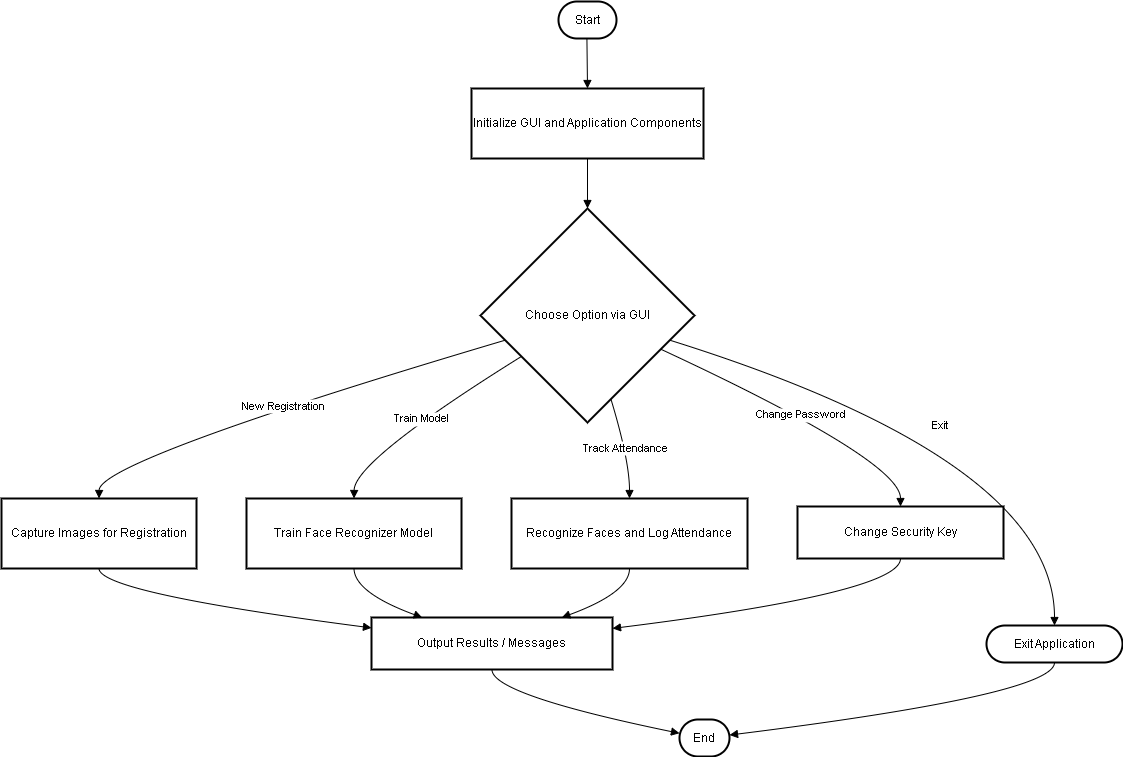

The diagram above was exported from draw.io. Its source (the exported page's mxGraphModel, read from the mxfile embedded in the PNG):
<mxGraphModel dx="880" dy="434" grid="1" gridSize="10" guides="1" tooltips="1" connect="1" arrows="1" fold="1" page="1" pageScale="1" pageWidth="850" pageHeight="1100" math="0" shadow="0">
  <root>
    <mxCell id="0" />
    <mxCell id="1" parent="0" />
    <mxCell id="hqThPqxHxJS_TIQVE6GH-1" value="Start" style="rounded=1;whiteSpace=wrap;arcSize=50;strokeWidth=2;" vertex="1" parent="1">
      <mxGeometry x="577" y="20" width="58" height="37" as="geometry" />
    </mxCell>
    <mxCell id="hqThPqxHxJS_TIQVE6GH-2" value="Initialize GUI and Application Components" style="whiteSpace=wrap;strokeWidth=2;" vertex="1" parent="1">
      <mxGeometry x="490" y="107" width="232" height="70" as="geometry" />
    </mxCell>
    <mxCell id="hqThPqxHxJS_TIQVE6GH-3" value="Choose Option via GUI" style="rhombus;strokeWidth=2;whiteSpace=wrap;" vertex="1" parent="1">
      <mxGeometry x="499" y="227" width="214" height="214" as="geometry" />
    </mxCell>
    <mxCell id="hqThPqxHxJS_TIQVE6GH-4" value="Exit Application" style="rounded=1;whiteSpace=wrap;arcSize=50;strokeWidth=2;" vertex="1" parent="1">
      <mxGeometry x="1005" y="644" width="136" height="37" as="geometry" />
    </mxCell>
    <mxCell id="hqThPqxHxJS_TIQVE6GH-5" value="Output Results / Messages" style="whiteSpace=wrap;strokeWidth=2;" vertex="1" parent="1">
      <mxGeometry x="390" y="636" width="241" height="52" as="geometry" />
    </mxCell>
    <mxCell id="hqThPqxHxJS_TIQVE6GH-6" value="End" style="rounded=1;whiteSpace=wrap;arcSize=50;strokeWidth=2;" vertex="1" parent="1">
      <mxGeometry x="698" y="738" width="50" height="37" as="geometry" />
    </mxCell>
    <mxCell id="hqThPqxHxJS_TIQVE6GH-7" value="Capture Images for Registration" style="whiteSpace=wrap;strokeWidth=2;" vertex="1" parent="1">
      <mxGeometry x="20" y="517" width="195" height="70" as="geometry" />
    </mxCell>
    <mxCell id="hqThPqxHxJS_TIQVE6GH-8" value="Train Face Recognizer Model" style="whiteSpace=wrap;strokeWidth=2;" vertex="1" parent="1">
      <mxGeometry x="265" y="517" width="215" height="70" as="geometry" />
    </mxCell>
    <mxCell id="hqThPqxHxJS_TIQVE6GH-9" value="Recognize Faces and Log Attendance" style="whiteSpace=wrap;strokeWidth=2;" vertex="1" parent="1">
      <mxGeometry x="530" y="517" width="236" height="70" as="geometry" />
    </mxCell>
    <mxCell id="hqThPqxHxJS_TIQVE6GH-10" value="Change Security Key" style="whiteSpace=wrap;strokeWidth=2;" vertex="1" parent="1">
      <mxGeometry x="816" y="525" width="206" height="52" as="geometry" />
    </mxCell>
    <mxCell id="hqThPqxHxJS_TIQVE6GH-11" value="" style="curved=1;startArrow=none;endArrow=block;exitX=0.49;exitY=1;entryX=0.5;entryY=0;rounded=0;" edge="1" parent="1" source="hqThPqxHxJS_TIQVE6GH-1" target="hqThPqxHxJS_TIQVE6GH-2">
      <mxGeometry relative="1" as="geometry">
        <Array as="points" />
      </mxGeometry>
    </mxCell>
    <mxCell id="hqThPqxHxJS_TIQVE6GH-12" value="" style="curved=1;startArrow=none;endArrow=block;exitX=0.5;exitY=0.99;entryX=0.5;entryY=0;rounded=0;" edge="1" parent="1" source="hqThPqxHxJS_TIQVE6GH-2" target="hqThPqxHxJS_TIQVE6GH-3">
      <mxGeometry relative="1" as="geometry">
        <Array as="points" />
      </mxGeometry>
    </mxCell>
    <mxCell id="hqThPqxHxJS_TIQVE6GH-13" value="New Registration" style="curved=1;startArrow=none;endArrow=block;exitX=0;exitY=0.65;entryX=0.5;entryY=-0.01;rounded=0;" edge="1" parent="1" source="hqThPqxHxJS_TIQVE6GH-3" target="hqThPqxHxJS_TIQVE6GH-7">
      <mxGeometry relative="1" as="geometry">
        <Array as="points">
          <mxPoint x="118" y="479" />
        </Array>
      </mxGeometry>
    </mxCell>
    <mxCell id="hqThPqxHxJS_TIQVE6GH-14" value="Train Model" style="curved=1;startArrow=none;endArrow=block;exitX=0;exitY=0.81;entryX=0.5;entryY=-0.01;rounded=0;" edge="1" parent="1" source="hqThPqxHxJS_TIQVE6GH-3" target="hqThPqxHxJS_TIQVE6GH-8">
      <mxGeometry relative="1" as="geometry">
        <Array as="points">
          <mxPoint x="373" y="479" />
        </Array>
      </mxGeometry>
    </mxCell>
    <mxCell id="hqThPqxHxJS_TIQVE6GH-15" value="Track Attendance" style="curved=1;startArrow=none;endArrow=block;exitX=0.64;exitY=1;entryX=0.5;entryY=-0.01;rounded=0;" edge="1" parent="1" source="hqThPqxHxJS_TIQVE6GH-3" target="hqThPqxHxJS_TIQVE6GH-9">
      <mxGeometry relative="1" as="geometry">
        <Array as="points">
          <mxPoint x="648" y="479" />
        </Array>
      </mxGeometry>
    </mxCell>
    <mxCell id="hqThPqxHxJS_TIQVE6GH-16" value="Change Password" style="curved=1;startArrow=none;endArrow=block;exitX=1;exitY=0.73;entryX=0.5;entryY=0.01;rounded=0;" edge="1" parent="1" source="hqThPqxHxJS_TIQVE6GH-3" target="hqThPqxHxJS_TIQVE6GH-10">
      <mxGeometry relative="1" as="geometry">
        <Array as="points">
          <mxPoint x="919" y="479" />
        </Array>
      </mxGeometry>
    </mxCell>
    <mxCell id="hqThPqxHxJS_TIQVE6GH-17" value="Exit" style="curved=1;startArrow=none;endArrow=block;exitX=1;exitY=0.65;entryX=0.5;entryY=-0.01;rounded=0;" edge="1" parent="1" source="hqThPqxHxJS_TIQVE6GH-3" target="hqThPqxHxJS_TIQVE6GH-4">
      <mxGeometry relative="1" as="geometry">
        <Array as="points">
          <mxPoint x="1073" y="479" />
        </Array>
      </mxGeometry>
    </mxCell>
    <mxCell id="hqThPqxHxJS_TIQVE6GH-18" value="" style="curved=1;startArrow=none;endArrow=block;exitX=0.5;exitY=0.99;entryX=0;entryY=0.2;rounded=0;" edge="1" parent="1" source="hqThPqxHxJS_TIQVE6GH-7" target="hqThPqxHxJS_TIQVE6GH-5">
      <mxGeometry relative="1" as="geometry">
        <Array as="points">
          <mxPoint x="118" y="611" />
        </Array>
      </mxGeometry>
    </mxCell>
    <mxCell id="hqThPqxHxJS_TIQVE6GH-19" value="" style="curved=1;startArrow=none;endArrow=block;exitX=0.5;exitY=0.99;entryX=0.21;entryY=0;rounded=0;" edge="1" parent="1" source="hqThPqxHxJS_TIQVE6GH-8" target="hqThPqxHxJS_TIQVE6GH-5">
      <mxGeometry relative="1" as="geometry">
        <Array as="points">
          <mxPoint x="373" y="611" />
        </Array>
      </mxGeometry>
    </mxCell>
    <mxCell id="hqThPqxHxJS_TIQVE6GH-20" value="" style="curved=1;startArrow=none;endArrow=block;exitX=0.5;exitY=0.99;entryX=0.79;entryY=0;rounded=0;" edge="1" parent="1" source="hqThPqxHxJS_TIQVE6GH-9" target="hqThPqxHxJS_TIQVE6GH-5">
      <mxGeometry relative="1" as="geometry">
        <Array as="points">
          <mxPoint x="648" y="611" />
        </Array>
      </mxGeometry>
    </mxCell>
    <mxCell id="hqThPqxHxJS_TIQVE6GH-21" value="" style="curved=1;startArrow=none;endArrow=block;exitX=0.5;exitY=1.01;entryX=1;entryY=0.21;rounded=0;" edge="1" parent="1" source="hqThPqxHxJS_TIQVE6GH-10" target="hqThPqxHxJS_TIQVE6GH-5">
      <mxGeometry relative="1" as="geometry">
        <Array as="points">
          <mxPoint x="919" y="611" />
        </Array>
      </mxGeometry>
    </mxCell>
    <mxCell id="hqThPqxHxJS_TIQVE6GH-22" value="" style="curved=1;startArrow=none;endArrow=block;exitX=0.5;exitY=1;entryX=-0.01;entryY=0.37;rounded=0;" edge="1" parent="1" source="hqThPqxHxJS_TIQVE6GH-5" target="hqThPqxHxJS_TIQVE6GH-6">
      <mxGeometry relative="1" as="geometry">
        <Array as="points">
          <mxPoint x="510" y="713" />
        </Array>
      </mxGeometry>
    </mxCell>
    <mxCell id="hqThPqxHxJS_TIQVE6GH-23" value="" style="curved=1;startArrow=none;endArrow=block;exitX=0.5;exitY=0.99;entryX=1;entryY=0.42;rounded=0;" edge="1" parent="1" source="hqThPqxHxJS_TIQVE6GH-4" target="hqThPqxHxJS_TIQVE6GH-6">
      <mxGeometry relative="1" as="geometry">
        <Array as="points">
          <mxPoint x="1073" y="713" />
        </Array>
      </mxGeometry>
    </mxCell>
  </root>
</mxGraphModel>